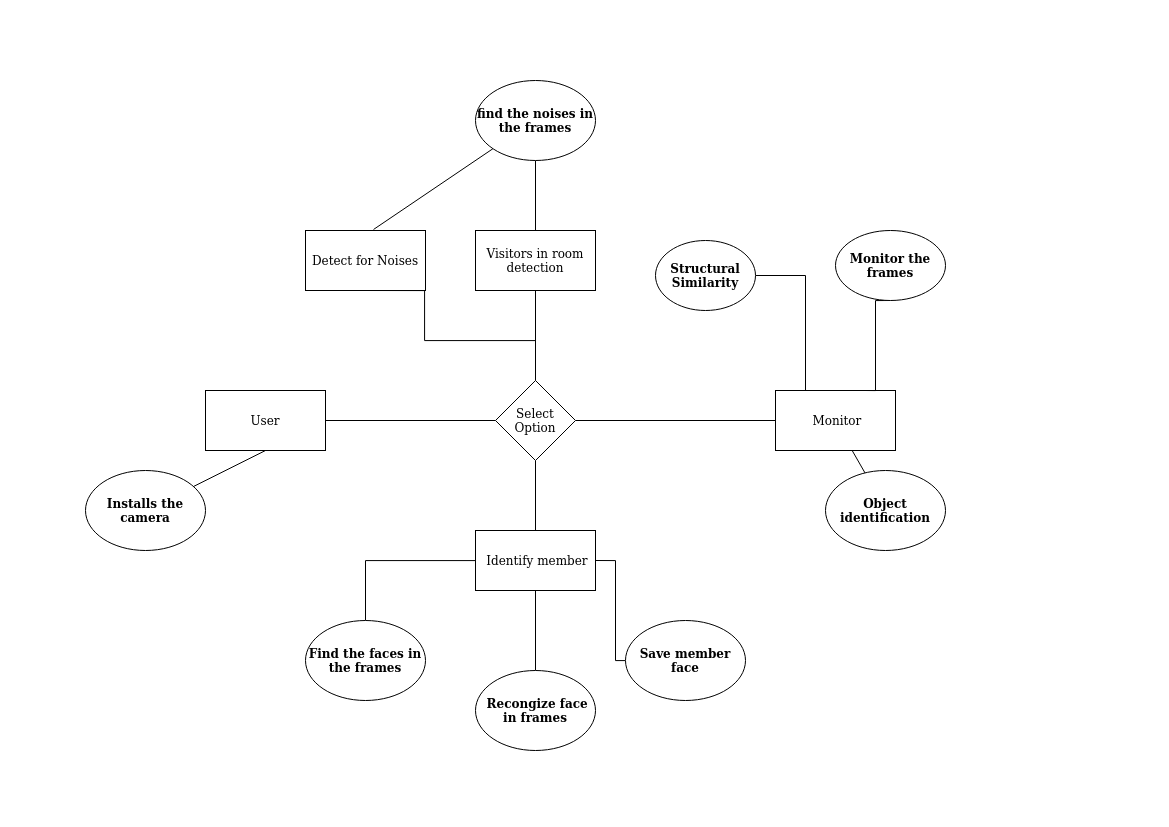

The diagram above was exported from draw.io. Its source (the exported page's mxGraphModel, read from the mxfile embedded in the PNG):
<mxGraphModel dx="2045" dy="1255" grid="1" gridSize="10" guides="1" tooltips="1" connect="1" arrows="1" fold="1" page="1" pageScale="1" pageWidth="1169" pageHeight="827" background="#FFFFFF" math="0" shadow="0" extFonts="Permanent Marker^https://fonts.googleapis.com/css?family=Permanent+Marker">
  <root>
    <mxCell id="0" />
    <mxCell id="1" parent="0" />
    <mxCell id="PkTg7SdC4Z9PWNo8QKRn-10" value="&amp;nbsp;Monitor" style="rounded=0;whiteSpace=wrap;html=1;" parent="1" vertex="1">
      <mxGeometry x="775" y="390" width="120" height="60" as="geometry" />
    </mxCell>
    <mxCell id="puPMI3hDrG8P5zRVcbnr-8" style="edgeStyle=orthogonalEdgeStyle;rounded=0;orthogonalLoop=1;jettySize=auto;html=1;endArrow=none;endFill=0;strokeColor=default;" edge="1" parent="1" source="PkTg7SdC4Z9PWNo8QKRn-11" target="PkTg7SdC4Z9PWNo8QKRn-19">
      <mxGeometry relative="1" as="geometry" />
    </mxCell>
    <mxCell id="puPMI3hDrG8P5zRVcbnr-9" value="" style="edgeStyle=orthogonalEdgeStyle;rounded=0;orthogonalLoop=1;jettySize=auto;html=1;endArrow=none;endFill=0;strokeColor=default;" edge="1" parent="1" source="PkTg7SdC4Z9PWNo8QKRn-11" target="PkTg7SdC4Z9PWNo8QKRn-23">
      <mxGeometry relative="1" as="geometry" />
    </mxCell>
    <mxCell id="PkTg7SdC4Z9PWNo8QKRn-11" value="&amp;nbsp;Identify member" style="rounded=0;whiteSpace=wrap;html=1;" parent="1" vertex="1">
      <mxGeometry x="475" y="530" width="120" height="60" as="geometry" />
    </mxCell>
    <mxCell id="PkTg7SdC4Z9PWNo8QKRn-12" value="Detect for Noises" style="rounded=0;whiteSpace=wrap;html=1;" parent="1" vertex="1">
      <mxGeometry x="305" y="230" width="120" height="60" as="geometry" />
    </mxCell>
    <mxCell id="puPMI3hDrG8P5zRVcbnr-13" value="" style="edgeStyle=orthogonalEdgeStyle;rounded=0;orthogonalLoop=1;jettySize=auto;html=1;endArrow=none;endFill=0;strokeColor=default;" edge="1" parent="1" source="PkTg7SdC4Z9PWNo8QKRn-13" target="PkTg7SdC4Z9PWNo8QKRn-33">
      <mxGeometry relative="1" as="geometry" />
    </mxCell>
    <mxCell id="PkTg7SdC4Z9PWNo8QKRn-13" value="Visitors in room detection" style="rounded=0;whiteSpace=wrap;html=1;" parent="1" vertex="1">
      <mxGeometry x="475" y="230" width="120" height="60" as="geometry" />
    </mxCell>
    <mxCell id="puPMI3hDrG8P5zRVcbnr-4" style="edgeStyle=orthogonalEdgeStyle;rounded=0;orthogonalLoop=1;jettySize=auto;html=1;entryX=0.75;entryY=0;entryDx=0;entryDy=0;endArrow=none;endFill=0;strokeColor=default;exitX=0.5;exitY=1;exitDx=0;exitDy=0;" edge="1" parent="1" source="PkTg7SdC4Z9PWNo8QKRn-15" target="PkTg7SdC4Z9PWNo8QKRn-10">
      <mxGeometry relative="1" as="geometry">
        <mxPoint x="895" y="310" as="sourcePoint" />
        <Array as="points">
          <mxPoint x="875" y="300" />
          <mxPoint x="875" y="390" />
        </Array>
      </mxGeometry>
    </mxCell>
    <mxCell id="PkTg7SdC4Z9PWNo8QKRn-15" value="Monitor the frames" style="ellipse;whiteSpace=wrap;html=1;fontStyle=1" parent="1" vertex="1">
      <mxGeometry x="835" y="230" width="110" height="70" as="geometry" />
    </mxCell>
    <mxCell id="puPMI3hDrG8P5zRVcbnr-5" style="edgeStyle=orthogonalEdgeStyle;rounded=0;orthogonalLoop=1;jettySize=auto;html=1;entryX=0.25;entryY=0;entryDx=0;entryDy=0;endArrow=none;endFill=0;strokeColor=default;" edge="1" parent="1" source="PkTg7SdC4Z9PWNo8QKRn-16" target="PkTg7SdC4Z9PWNo8QKRn-10">
      <mxGeometry relative="1" as="geometry" />
    </mxCell>
    <mxCell id="PkTg7SdC4Z9PWNo8QKRn-16" value="Structural Similarity" style="ellipse;whiteSpace=wrap;html=1;fontStyle=1" parent="1" vertex="1">
      <mxGeometry x="655" y="240" width="100" height="70" as="geometry" />
    </mxCell>
    <mxCell id="PkTg7SdC4Z9PWNo8QKRn-19" value="Find the faces in the frames" style="ellipse;whiteSpace=wrap;html=1;fontStyle=1" parent="1" vertex="1">
      <mxGeometry x="305" y="620" width="120" height="80" as="geometry" />
    </mxCell>
    <mxCell id="PkTg7SdC4Z9PWNo8QKRn-23" value="&amp;nbsp;Recongize face in frames" style="ellipse;whiteSpace=wrap;html=1;fontStyle=1" parent="1" vertex="1">
      <mxGeometry x="475" y="670" width="120" height="80" as="geometry" />
    </mxCell>
    <mxCell id="PkTg7SdC4Z9PWNo8QKRn-33" value="find the noises in the frames" style="ellipse;whiteSpace=wrap;html=1;fontStyle=1" parent="1" vertex="1">
      <mxGeometry x="475" y="80" width="120" height="80" as="geometry" />
    </mxCell>
    <mxCell id="PkTg7SdC4Z9PWNo8QKRn-36" value="Installs the camera" style="ellipse;whiteSpace=wrap;html=1;fontStyle=1" parent="1" vertex="1">
      <mxGeometry x="85" y="470" width="120" height="80" as="geometry" />
    </mxCell>
    <mxCell id="puPMI3hDrG8P5zRVcbnr-2" style="edgeStyle=orthogonalEdgeStyle;orthogonalLoop=1;jettySize=auto;html=1;entryX=0;entryY=0.5;entryDx=0;entryDy=0;strokeColor=default;rounded=0;endArrow=none;endFill=0;" edge="1" parent="1" target="puPMI3hDrG8P5zRVcbnr-1">
      <mxGeometry relative="1" as="geometry">
        <mxPoint x="325" y="420" as="sourcePoint" />
      </mxGeometry>
    </mxCell>
    <mxCell id="PkTg7SdC4Z9PWNo8QKRn-39" value="User" style="rounded=0;whiteSpace=wrap;html=1;" parent="1" vertex="1">
      <mxGeometry x="205" y="390" width="120" height="60" as="geometry" />
    </mxCell>
    <mxCell id="puPMI3hDrG8P5zRVcbnr-3" style="edgeStyle=orthogonalEdgeStyle;rounded=0;orthogonalLoop=1;jettySize=auto;html=1;entryX=0;entryY=0.5;entryDx=0;entryDy=0;endArrow=none;endFill=0;" edge="1" parent="1" source="puPMI3hDrG8P5zRVcbnr-1" target="PkTg7SdC4Z9PWNo8QKRn-10">
      <mxGeometry relative="1" as="geometry" />
    </mxCell>
    <mxCell id="puPMI3hDrG8P5zRVcbnr-6" value="" style="edgeStyle=orthogonalEdgeStyle;rounded=0;orthogonalLoop=1;jettySize=auto;html=1;endArrow=none;endFill=0;strokeColor=default;" edge="1" parent="1" source="puPMI3hDrG8P5zRVcbnr-1" target="PkTg7SdC4Z9PWNo8QKRn-11">
      <mxGeometry relative="1" as="geometry" />
    </mxCell>
    <mxCell id="puPMI3hDrG8P5zRVcbnr-12" value="" style="edgeStyle=orthogonalEdgeStyle;rounded=0;orthogonalLoop=1;jettySize=auto;html=1;endArrow=none;endFill=0;strokeColor=default;" edge="1" parent="1" source="puPMI3hDrG8P5zRVcbnr-1" target="PkTg7SdC4Z9PWNo8QKRn-13">
      <mxGeometry relative="1" as="geometry" />
    </mxCell>
    <mxCell id="puPMI3hDrG8P5zRVcbnr-22" style="edgeStyle=orthogonalEdgeStyle;rounded=0;orthogonalLoop=1;jettySize=auto;html=1;endArrow=none;endFill=0;strokeColor=default;entryX=0.5;entryY=1;entryDx=0;entryDy=0;" edge="1" parent="1" source="puPMI3hDrG8P5zRVcbnr-1" target="PkTg7SdC4Z9PWNo8QKRn-12">
      <mxGeometry relative="1" as="geometry">
        <mxPoint x="375" y="300" as="targetPoint" />
        <Array as="points">
          <mxPoint x="535" y="340" />
          <mxPoint x="424" y="340" />
          <mxPoint x="424" y="290" />
        </Array>
      </mxGeometry>
    </mxCell>
    <mxCell id="puPMI3hDrG8P5zRVcbnr-1" value="Select Option" style="rhombus;whiteSpace=wrap;html=1;" vertex="1" parent="1">
      <mxGeometry x="495" y="380" width="80" height="80" as="geometry" />
    </mxCell>
    <mxCell id="puPMI3hDrG8P5zRVcbnr-15" value="" style="endArrow=none;html=1;rounded=0;strokeColor=default;exitX=0.567;exitY=-0.017;exitDx=0;exitDy=0;exitPerimeter=0;" edge="1" parent="1" source="PkTg7SdC4Z9PWNo8QKRn-12" target="PkTg7SdC4Z9PWNo8QKRn-33">
      <mxGeometry width="50" height="50" relative="1" as="geometry">
        <mxPoint x="405" y="220" as="sourcePoint" />
        <mxPoint x="455" y="170" as="targetPoint" />
      </mxGeometry>
    </mxCell>
    <mxCell id="puPMI3hDrG8P5zRVcbnr-17" style="edgeStyle=orthogonalEdgeStyle;rounded=0;orthogonalLoop=1;jettySize=auto;html=1;entryX=1;entryY=0.5;entryDx=0;entryDy=0;endArrow=none;endFill=0;strokeColor=default;" edge="1" parent="1" source="puPMI3hDrG8P5zRVcbnr-16" target="PkTg7SdC4Z9PWNo8QKRn-11">
      <mxGeometry relative="1" as="geometry">
        <Array as="points">
          <mxPoint x="615" y="660" />
          <mxPoint x="615" y="560" />
        </Array>
      </mxGeometry>
    </mxCell>
    <mxCell id="puPMI3hDrG8P5zRVcbnr-16" value="Save member face " style="ellipse;whiteSpace=wrap;html=1;fontStyle=1" vertex="1" parent="1">
      <mxGeometry x="625" y="620" width="120" height="80" as="geometry" />
    </mxCell>
    <mxCell id="puPMI3hDrG8P5zRVcbnr-19" value="" style="endArrow=none;html=1;rounded=0;strokeColor=default;entryX=0.5;entryY=1;entryDx=0;entryDy=0;" edge="1" parent="1" source="PkTg7SdC4Z9PWNo8QKRn-36" target="PkTg7SdC4Z9PWNo8QKRn-39">
      <mxGeometry width="50" height="50" relative="1" as="geometry">
        <mxPoint x="785" y="480" as="sourcePoint" />
        <mxPoint x="815" y="450" as="targetPoint" />
      </mxGeometry>
    </mxCell>
    <mxCell id="puPMI3hDrG8P5zRVcbnr-20" value="Object identification" style="ellipse;whiteSpace=wrap;html=1;fontStyle=1" vertex="1" parent="1">
      <mxGeometry x="825" y="470" width="120" height="80" as="geometry" />
    </mxCell>
    <mxCell id="puPMI3hDrG8P5zRVcbnr-21" value="" style="endArrow=none;html=1;rounded=0;strokeColor=default;" edge="1" parent="1" source="puPMI3hDrG8P5zRVcbnr-20" target="PkTg7SdC4Z9PWNo8QKRn-10">
      <mxGeometry width="50" height="50" relative="1" as="geometry">
        <mxPoint x="925" y="480" as="sourcePoint" />
        <mxPoint x="955" y="450" as="targetPoint" />
      </mxGeometry>
    </mxCell>
  </root>
</mxGraphModel>